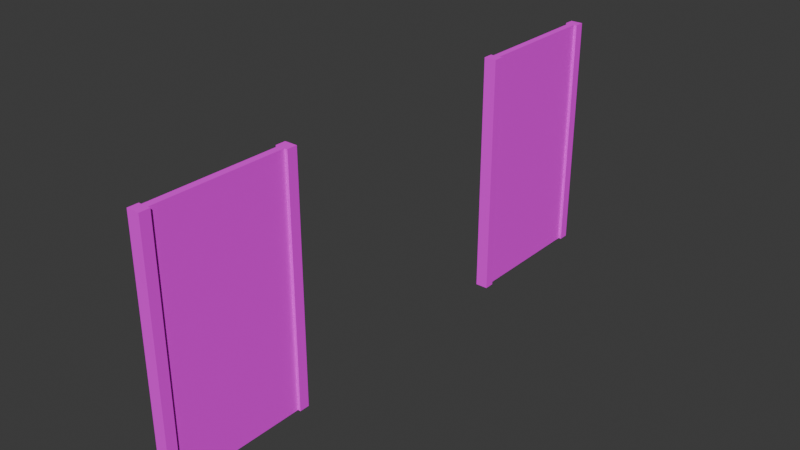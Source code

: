 # Source: wall_glass.blend  (saved by Blender 4.3.34; exported with 4.5.12 LTS)
import bpy
from mathutils import Matrix  # noqa: F401  (used for matrix-valued properties, if any)

bpy.ops.wm.read_factory_settings(use_empty=True)
scene = bpy.context.scene
scene.name = 'Scene'

# ---- collections
col_collection = bpy.data.collections.new('Collection'); scene.collection.children.link(col_collection)
col_backup = bpy.data.collections.new('backup'); scene.collection.children.link(col_backup)

# ---- images (referenced by path relative to the original .blend; pixels are not part of the script)
import os
ASSET_DIR = os.environ.get("B2B_ASSET_DIR", "")  # directory of the original .blend (textures are referenced by path, not embedded)
HERE = os.path.dirname(os.path.abspath(__file__))  # packed textures are extracted next to this script under _unpacked/

def load_image(name, relpath, width, height, colorspace="sRGB"):
    """Load a texture the original file referenced (path relative to the .blend, or extracted next to this script)."""
    p = next((c for c in (os.path.join(HERE, relpath), os.path.join(ASSET_DIR, relpath)) if relpath and os.path.exists(c)), "")
    if p:
        img = bpy.data.images.load(p, check_existing=True)
        img.name = name
    else:  # same state as the original file: an image datablock whose file is absent (Cycles renders it pink)
        img = bpy.data.images.new(name, width, height)
        img.source = "FILE"
        img.filepath = "//" + (relpath or name)
    img.colorspace_settings.name = colorspace
    return img
img_imphenziapalette01_png = load_image('ImphenziaPalette01.png', 'ImphenziaPalette01.png', 1024, 1024, 'sRGB')
img_imphenziapalette01_png_002 = load_image('ImphenziaPalette01.png.002', 'ImphenziaPalette01.png', 1024, 1024, 'sRGB')

# ---- materials (node trees are filled in below, after node groups)
mat_material_001 = bpy.data.materials.new('Material.001')
mat_material_003 = bpy.data.materials.new('Material.003')

# ---- material node trees
mat_material_001.use_nodes = True; mat_material_001.node_tree.nodes.clear()
_N = mat_material_001.node_tree.nodes; _L = mat_material_001.node_tree.links
n0 = _N.new('ShaderNodeBsdfPrincipled'); n0.name = 'Principled BSDF'; n0.location = (10, 300)
n0.inputs[2].default_value = 1.0
n1 = _N.new('ShaderNodeOutputMaterial'); n1.name = 'Material Output'; n1.location = (300, 300)
n2 = _N.new('ShaderNodeTexImage'); n2.name = 'Image Texture'; n2.location = (-306, 421)
n2.image = img_imphenziapalette01_png
n2.interpolation = 'Closest'
_L.new(n0.outputs[0], n1.inputs[0])
_L.new(n2.outputs[0], n0.inputs[0])
n1.is_active_output = True
mat_material_003.use_nodes = True; mat_material_003.node_tree.nodes.clear()
_N = mat_material_003.node_tree.nodes; _L = mat_material_003.node_tree.links
n0 = _N.new('ShaderNodeBsdfPrincipled'); n0.name = 'Principled BSDF'; n0.location = (10, 300)
n0.inputs[2].default_value = 1.0
n1 = _N.new('ShaderNodeOutputMaterial'); n1.name = 'Material Output'; n1.location = (300, 300)
n2 = _N.new('ShaderNodeTexImage'); n2.name = 'Image Texture'; n2.location = (-306, 421)
n2.image = img_imphenziapalette01_png_002
n2.interpolation = 'Closest'
_L.new(n0.outputs[0], n1.inputs[0])
_L.new(n2.outputs[0], n0.inputs[0])
n1.is_active_output = True

# ---- world
world_world = bpy.data.worlds.new('World'); scene.world = world_world
world_world.use_nodes = True; world_world.node_tree.nodes.clear()
_N = world_world.node_tree.nodes; _L = world_world.node_tree.links
n0 = _N.new('ShaderNodeOutputWorld'); n0.name = 'World Output'; n0.location = (300, 300)
n1 = _N.new('ShaderNodeBackground'); n1.name = 'Background'; n1.location = (10, 300)
n1.inputs[0].default_value = (0.05088, 0.05088, 0.05088, 1.0)
_L.new(n1.outputs[0], n0.inputs[0])
n0.is_active_output = True
world_world.color = (0.05088, 0.05088, 0.05088)
world_world.sun_shadow_jitter_overblur = 0.0

# ---- meshes
me_cube_004 = bpy.data.meshes.new('Cube.004')
me_cube_004.from_pydata([(-0.1189, -2.275, -4.245), (-0.1189, -2.275, 4.245), (-0.1189, 2.275, -4.245), (-0.1189, 2.275, 4.245), (0.1189, -2.275, -4.245), (0.1189, -2.275, 4.245), (0.1189, 2.275, -4.245), (0.1189, 2.275, 4.245), (-0.1189, -2.275, -3.672), (-0.1189, -2.275, 3.672), (-0.1189, 2.275, 3.672), (-0.1189, 2.275, -3.672), (0.1189, 2.275, 3.672), (0.1189, 2.275, -3.672), (0.1189, -2.275, 3.672), (0.1189, -2.275, -3.672), (-0.1189, 2.629, 3.672), (-0.1189, 2.629, -3.672), (0.1189, 2.629, 3.672), (0.1189, 2.629, -3.672), (0.2189, 2.275, 3.672), (0.2189, 2.275, -3.672), (0.2189, 2.629, 3.672), (0.2189, 2.629, -3.672), (-0.2189, 2.275, 3.672), (-0.2189, 2.275, -3.672), (-0.2189, 2.629, 3.672), (-0.2189, 2.629, -3.672), (-0.1189, 2.275, -4.245), (0.1189, 2.275, -4.245), (-0.1189, 2.629, -4.245), (0.1189, 2.629, -4.245), (0.2189, 2.629, -4.245), (0.2189, 2.275, -4.245), (-0.2189, 2.629, -4.245), (-0.2189, 2.275, -4.245), (-0.1189, 2.275, 4.245), (0.1189, 2.275, 4.245), (-0.1189, 2.629, 4.245), (0.1189, 2.629, 4.245), (0.2189, 2.275, 4.245), (0.2189, 2.629, 4.245), (-0.2189, 2.275, 4.245), (-0.2189, 2.629, 4.245), (-0.1189, -2.629, -3.672), (-0.1189, -2.629, 3.672), (0.1189, -2.629, 3.672), (0.1189, -2.629, -3.672), (0.2189, -2.275, 3.672), (0.2189, -2.275, -3.672), (0.2189, -2.629, 3.672), (0.2189, -2.629, -3.672), (-0.2189, -2.275, -3.672), (-0.2189, -2.275, 3.672), (-0.2189, -2.629, -3.672), (-0.2189, -2.629, 3.672), (0.1189, -2.275, 4.245), (-0.1189, -2.275, 4.245), (0.1189, -2.629, 4.245), (-0.1189, -2.629, 4.245), (0.2189, -2.629, 4.245), (0.2189, -2.275, 4.245), (-0.2189, -2.275, 4.245), (-0.2189, -2.629, 4.245), (0.1189, -2.275, -4.245), (-0.1189, -2.275, -4.245), (0.1189, -2.629, -4.245), (-0.1189, -2.629, -4.245), (0.2189, -2.629, -4.245), (0.2189, -2.275, -4.245), (-0.2189, -2.275, -4.245), (-0.2189, -2.629, -4.245)], [], [(9, 1, 3, 10), (10, 3, 7, 12), (12, 7, 5, 14), (14, 5, 1, 9), (2, 6, 4, 0), (7, 3, 1, 5), (4, 15, 8, 0), (46, 50, 60, 58), (6, 13, 15, 4), (13, 12, 14, 15), (2, 11, 13, 6), (11, 10, 24, 25), (0, 8, 11, 2), (8, 9, 10, 11), (17, 16, 18, 19), (11, 25, 35, 28), (20, 22, 41, 40), (22, 18, 39, 41), (20, 21, 23, 22), (19, 18, 22, 23), (19, 23, 32, 31), (12, 13, 21, 20), (25, 24, 26, 27), (13, 11, 28, 29), (10, 12, 37, 36), (16, 17, 27, 26), (29, 28, 30, 31), (29, 31, 32, 33), (30, 28, 35, 34), (23, 21, 33, 32), (25, 27, 34, 35), (21, 13, 29, 33), (17, 19, 31, 30), (27, 17, 30, 34), (36, 37, 39, 38), (39, 37, 40, 41), (36, 38, 43, 42), (24, 10, 36, 42), (26, 24, 42, 43), (18, 16, 38, 39), (16, 26, 43, 38), (12, 20, 40, 37), (47, 46, 45, 44), (45, 46, 58, 59), (9, 8, 52, 53), (54, 52, 70, 71), (49, 48, 50, 51), (15, 14, 48, 49), (46, 47, 51, 50), (44, 54, 71, 67), (53, 52, 54, 55), (14, 9, 57, 56), (44, 45, 55, 54), (15, 49, 69, 64), (56, 57, 59, 58), (56, 58, 60, 61), (59, 57, 62, 63), (9, 53, 62, 57), (50, 48, 61, 60), (48, 14, 56, 61), (55, 45, 59, 63), (53, 55, 63, 62), (65, 64, 66, 67), (66, 64, 69, 68), (65, 67, 71, 70), (51, 47, 66, 68), (8, 15, 64, 65), (47, 44, 67, 66), (49, 51, 68, 69), (52, 8, 65, 70)])
_uv = me_cube_004.uv_layers.new(name='UVMap')
_uv.uv.foreach_set('vector', [0.585, 0.9189, 0.585, 0.9189, 0.585, 0.9189, 0.585, 0.9189, 0.585, 0.9189, 0.585, 0.9189, 0.585, 0.9189, 0.585, 0.9189, 0.585, 0.9189, 0.585, 0.9189, 0.585, 0.9189, 0.585, 0.9189, 0.585, 0.9189, 0.585, 0.9189, 0.585, 0.9189, 0.585, 0.9189, 0.585, 0.9189, 0.585, 0.9189, 0.585, 0.9189, 0.585, 0.9189, 0.585, 0.9189, 0.585, 0.9189, 0.585, 0.9189, 0.585, 0.9189, 0.585, 0.9189, 0.585, 0.9189, 0.585, 0.9189, 0.585, 0.9189, 0.585, 0.9189, 0.585, 0.9189, 0.585, 0.9189, 0.585, 0.9189, 0.585, 0.9189, 0.585, 0.9189, 0.585, 0.9189, 0.585, 0.9189, 0.3281, 0.8086, 0.3281, 0.8086, 0.3281, 0.8086, 0.3281, 0.8086, 0.585, 0.9189, 0.585, 0.9189, 0.585, 0.9189, 0.585, 0.9189, 0.585, 0.9189, 0.585, 0.9189, 0.585, 0.9189, 0.585, 0.9189, 0.585, 0.9189, 0.585, 0.9189, 0.585, 0.9189, 0.585, 0.9189, 0.3281, 0.8086, 0.3281, 0.8086, 0.3281, 0.8086, 0.3281, 0.8086, 0.585, 0.9189, 0.585, 0.9189, 0.585, 0.9189, 0.585, 0.9189, 0.585, 0.9189, 0.585, 0.9189, 0.585, 0.9189, 0.585, 0.9189, 0.585, 0.9189, 0.585, 0.9189, 0.585, 0.9189, 0.585, 0.9189, 0.585, 0.9189, 0.585, 0.9189, 0.585, 0.9189, 0.585, 0.9189, 0.585, 0.9189, 0.585, 0.9189, 0.585, 0.9189, 0.585, 0.9189, 0.585, 0.9189, 0.585, 0.9189, 0.585, 0.9189, 0.585, 0.9189, 0.585, 0.9189, 0.585, 0.9189, 0.585, 0.9189, 0.585, 0.9189, 0.585, 0.9189, 0.585, 0.9189, 0.585, 0.9189, 0.585, 0.9189, 0.585, 0.9189, 0.585, 0.9189, 0.585, 0.9189, 0.585, 0.9189, 0.585, 0.9189, 0.585, 0.9189, 0.585, 0.9189, 0.585, 0.9189, 0.585, 0.9189, 0.585, 0.9189, 0.585, 0.9189, 0.585, 0.9189, 0.585, 0.9189, 0.585, 0.9189, 0.585, 0.9189, 0.585, 0.9189, 0.585, 0.9189, 0.585, 0.9189, 0.585, 0.9189, 0.585, 0.9189, 0.585, 0.9189, 0.585, 0.9189, 0.585, 0.9189, 0.585, 0.9189, 0.585, 0.9189, 0.585, 0.9189, 0.585, 0.9189, 0.585, 0.9189, 0.585, 0.9189, 0.585, 0.9189, 0.585, 0.9189, 0.585, 0.9189, 0.585, 0.9189, 0.585, 0.9189, 0.585, 0.9189, 0.585, 0.9189, 0.585, 0.9189, 0.585, 0.9189, 0.585, 0.9189, 0.585, 0.9189, 0.585, 0.9189, 0.585, 0.9189, 0.585, 0.9189, 0.585, 0.9189, 0.585, 0.9189, 0.585, 0.9189, 0.585, 0.9189, 0.585, 0.9189, 0.585, 0.9189, 0.585, 0.9189, 0.585, 0.9189, 0.585, 0.9189, 0.585, 0.9189, 0.585, 0.9189, 0.585, 0.9189, 0.585, 0.9189, 0.585, 0.9189, 0.585, 0.9189, 0.585, 0.9189, 0.585, 0.9189, 0.585, 0.9189, 0.585, 0.9189, 0.585, 0.9189, 0.585, 0.9189, 0.585, 0.9189, 0.585, 0.9189, 0.585, 0.9189, 0.585, 0.9189, 0.585, 0.9189, 0.585, 0.9189, 0.585, 0.9189, 0.585, 0.9189, 0.585, 0.9189, 0.585, 0.9189, 0.585, 0.9189, 0.585, 0.9189, 0.585, 0.9189, 0.585, 0.9189, 0.585, 0.9189, 0.585, 0.9189, 0.585, 0.9189, 0.585, 0.9189, 0.585, 0.9189, 0.585, 0.9189, 0.585, 0.9189, 0.585, 0.9189, 0.585, 0.9189, 0.585, 0.9189, 0.585, 0.9189, 0.585, 0.9189, 0.585, 0.9189, 0.585, 0.9189, 0.585, 0.9189, 0.585, 0.9189, 0.585, 0.9189, 0.585, 0.9189, 0.585, 0.9189, 0.585, 0.9189, 0.585, 0.9189, 0.585, 0.9189, 0.585, 0.9189, 0.585, 0.9189, 0.585, 0.9189, 0.585, 0.9189, 0.585, 0.9189, 0.585, 0.9189, 0.585, 0.9189, 0.585, 0.9189, 0.585, 0.9189, 0.585, 0.9189, 0.585, 0.9189, 0.585, 0.9189, 0.585, 0.9189, 0.585, 0.9189, 0.585, 0.9189, 0.585, 0.9189, 0.585, 0.9189, 0.585, 0.9189, 0.585, 0.9189, 0.585, 0.9189, 0.585, 0.9189, 0.585, 0.9189, 0.585, 0.9189, 0.585, 0.9189, 0.585, 0.9189, 0.585, 0.9189, 0.585, 0.9189, 0.585, 0.9189, 0.585, 0.9189, 0.585, 0.9189, 0.585, 0.9189, 0.585, 0.9189, 0.585, 0.9189, 0.585, 0.9189, 0.585, 0.9189, 0.585, 0.9189, 0.585, 0.9189, 0.585, 0.9189, 0.585, 0.9189, 0.585, 0.9189, 0.585, 0.9189, 0.585, 0.9189, 0.585, 0.9189, 0.585, 0.9189, 0.585, 0.9189, 0.585, 0.9189, 0.585, 0.9189, 0.585, 0.9189, 0.585, 0.9189, 0.585, 0.9189, 0.585, 0.9189, 0.585, 0.9189, 0.585, 0.9189, 0.585, 0.9189, 0.585, 0.9189, 0.585, 0.9189, 0.585, 0.9189, 0.585, 0.9189, 0.585, 0.9189, 0.585, 0.9189, 0.585, 0.9189, 0.585, 0.9189, 0.585, 0.9189, 0.585, 0.9189, 0.585, 0.9189, 0.585, 0.9189, 0.585, 0.9189, 0.585, 0.9189, 0.585, 0.9189, 0.585, 0.9189, 0.585, 0.9189, 0.585, 0.9189, 0.585, 0.9189, 0.585, 0.9189, 0.585, 0.9189, 0.585, 0.9189, 0.585, 0.9189, 0.585, 0.9189, 0.585, 0.9189, 0.585, 0.9189, 0.585, 0.9189, 0.585, 0.9189, 0.585, 0.9189, 0.585, 0.9189, 0.585, 0.9189, 0.585, 0.9189, 0.585, 0.9189, 0.585, 0.9189, 0.585, 0.9189, 0.585, 0.9189, 0.585, 0.9189, 0.585, 0.9189])
me_cube_004.materials.append(mat_material_001)
me_cube_004.update()
me_cube_006 = bpy.data.meshes.new('Cube.006')
me_cube_006.from_pydata([(-1.0, -1.0, -1.0), (-1.0, -1.0, 1.0), (-1.0, 1.0, -1.0), (-1.0, 1.0, 1.0), (1.0, -1.0, -1.0), (1.0, -1.0, 1.0), (1.0, 1.0, -1.0), (1.0, 1.0, 1.0), (-1.0, -1.0, -0.8652), (-1.0, -1.0, 0.8652), (-1.0, 1.0, 0.8652), (-1.0, 1.0, -0.8652), (1.0, 1.0, 0.8652), (1.0, 1.0, -0.8652), (1.0, -1.0, 0.8652), (1.0, -1.0, -0.8652), (-1.0, 1.156, 0.8652), (-1.0, 1.156, -0.8652), (1.0, 1.156, 0.8652), (1.0, 1.156, -0.8652), (1.841, 1.0, 0.8652), (1.841, 1.0, -0.8652), (1.841, 1.156, 0.8652), (1.841, 1.156, -0.8652), (-1.841, 1.0, 0.8652), (-1.841, 1.0, -0.8652), (-1.841, 1.156, 0.8652), (-1.841, 1.156, -0.8652), (-1.0, 1.0, -1.0), (1.0, 1.0, -1.0), (-1.0, 1.156, -1.0), (1.0, 1.156, -1.0), (1.841, 1.156, -1.0), (1.841, 1.0, -1.0), (-1.841, 1.156, -1.0), (-1.841, 1.0, -1.0), (-1.0, 1.0, 1.0), (1.0, 1.0, 1.0), (-1.0, 1.156, 1.0), (1.0, 1.156, 1.0), (1.841, 1.0, 1.0), (1.841, 1.156, 1.0), (-1.841, 1.0, 1.0), (-1.841, 1.156, 1.0), (-1.0, -1.156, -0.8652), (-1.0, -1.156, 0.8652), (1.0, -1.156, 0.8652), (1.0, -1.156, -0.8652), (1.841, -1.0, 0.8652), (1.841, -1.0, -0.8652), (1.841, -1.156, 0.8652), (1.841, -1.156, -0.8652), (-1.841, -1.0, -0.8652), (-1.841, -1.0, 0.8652), (-1.841, -1.156, -0.8652), (-1.841, -1.156, 0.8652), (1.0, -1.0, 1.0), (-1.0, -1.0, 1.0), (1.0, -1.156, 1.0), (-1.0, -1.156, 1.0), (1.841, -1.156, 1.0), (1.841, -1.0, 1.0), (-1.841, -1.0, 1.0), (-1.841, -1.156, 1.0), (1.0, -1.0, -1.0), (-1.0, -1.0, -1.0), (1.0, -1.156, -1.0), (-1.0, -1.156, -1.0), (1.841, -1.156, -1.0), (1.841, -1.0, -1.0), (-1.841, -1.0, -1.0), (-1.841, -1.156, -1.0)], [], [(9, 1, 3, 10), (10, 3, 7, 12), (12, 7, 5, 14), (14, 5, 1, 9), (2, 6, 4, 0), (7, 3, 1, 5), (4, 15, 8, 0), (46, 50, 60, 58), (6, 13, 15, 4), (13, 12, 14, 15), (2, 11, 13, 6), (11, 10, 24, 25), (0, 8, 11, 2), (8, 9, 10, 11), (17, 16, 18, 19), (11, 25, 35, 28), (20, 22, 41, 40), (22, 18, 39, 41), (20, 21, 23, 22), (19, 18, 22, 23), (19, 23, 32, 31), (12, 13, 21, 20), (25, 24, 26, 27), (13, 11, 28, 29), (10, 12, 37, 36), (16, 17, 27, 26), (29, 28, 30, 31), (29, 31, 32, 33), (30, 28, 35, 34), (23, 21, 33, 32), (25, 27, 34, 35), (21, 13, 29, 33), (17, 19, 31, 30), (27, 17, 30, 34), (36, 37, 39, 38), (39, 37, 40, 41), (36, 38, 43, 42), (24, 10, 36, 42), (26, 24, 42, 43), (18, 16, 38, 39), (16, 26, 43, 38), (12, 20, 40, 37), (47, 46, 45, 44), (45, 46, 58, 59), (9, 8, 52, 53), (54, 52, 70, 71), (49, 48, 50, 51), (15, 14, 48, 49), (46, 47, 51, 50), (44, 54, 71, 67), (53, 52, 54, 55), (14, 9, 57, 56), (44, 45, 55, 54), (15, 49, 69, 64), (56, 57, 59, 58), (56, 58, 60, 61), (59, 57, 62, 63), (9, 53, 62, 57), (50, 48, 61, 60), (48, 14, 56, 61), (55, 45, 59, 63), (53, 55, 63, 62), (65, 64, 66, 67), (66, 64, 69, 68), (65, 67, 71, 70), (51, 47, 66, 68), (8, 15, 64, 65), (47, 44, 67, 66), (49, 51, 68, 69), (52, 8, 65, 70)])
_uv = me_cube_006.uv_layers.new(name='UVMap')
_uv.uv.foreach_set('vector', [0.585, 0.9189, 0.585, 0.9189, 0.585, 0.9189, 0.585, 0.9189, 0.585, 0.9189, 0.585, 0.9189, 0.585, 0.9189, 0.585, 0.9189, 0.585, 0.9189, 0.585, 0.9189, 0.585, 0.9189, 0.585, 0.9189, 0.585, 0.9189, 0.585, 0.9189, 0.585, 0.9189, 0.585, 0.9189, 0.585, 0.9189, 0.585, 0.9189, 0.585, 0.9189, 0.585, 0.9189, 0.585, 0.9189, 0.585, 0.9189, 0.585, 0.9189, 0.585, 0.9189, 0.585, 0.9189, 0.585, 0.9189, 0.585, 0.9189, 0.585, 0.9189, 0.585, 0.9189, 0.585, 0.9189, 0.585, 0.9189, 0.585, 0.9189, 0.585, 0.9189, 0.585, 0.9189, 0.585, 0.9189, 0.585, 0.9189, 0.3281, 0.8086, 0.3281, 0.8086, 0.3281, 0.8086, 0.3281, 0.8086, 0.585, 0.9189, 0.585, 0.9189, 0.585, 0.9189, 0.585, 0.9189, 0.585, 0.9189, 0.585, 0.9189, 0.585, 0.9189, 0.585, 0.9189, 0.585, 0.9189, 0.585, 0.9189, 0.585, 0.9189, 0.585, 0.9189, 0.3281, 0.8086, 0.3281, 0.8086, 0.3281, 0.8086, 0.3281, 0.8086, 0.585, 0.9189, 0.585, 0.9189, 0.585, 0.9189, 0.585, 0.9189, 0.585, 0.9189, 0.585, 0.9189, 0.585, 0.9189, 0.585, 0.9189, 0.585, 0.9189, 0.585, 0.9189, 0.585, 0.9189, 0.585, 0.9189, 0.585, 0.9189, 0.585, 0.9189, 0.585, 0.9189, 0.585, 0.9189, 0.585, 0.9189, 0.585, 0.9189, 0.585, 0.9189, 0.585, 0.9189, 0.585, 0.9189, 0.585, 0.9189, 0.585, 0.9189, 0.585, 0.9189, 0.585, 0.9189, 0.585, 0.9189, 0.585, 0.9189, 0.585, 0.9189, 0.585, 0.9189, 0.585, 0.9189, 0.585, 0.9189, 0.585, 0.9189, 0.585, 0.9189, 0.585, 0.9189, 0.585, 0.9189, 0.585, 0.9189, 0.585, 0.9189, 0.585, 0.9189, 0.585, 0.9189, 0.585, 0.9189, 0.585, 0.9189, 0.585, 0.9189, 0.585, 0.9189, 0.585, 0.9189, 0.585, 0.9189, 0.585, 0.9189, 0.585, 0.9189, 0.585, 0.9189, 0.585, 0.9189, 0.585, 0.9189, 0.585, 0.9189, 0.585, 0.9189, 0.585, 0.9189, 0.585, 0.9189, 0.585, 0.9189, 0.585, 0.9189, 0.585, 0.9189, 0.585, 0.9189, 0.585, 0.9189, 0.585, 0.9189, 0.585, 0.9189, 0.585, 0.9189, 0.585, 0.9189, 0.585, 0.9189, 0.585, 0.9189, 0.585, 0.9189, 0.585, 0.9189, 0.585, 0.9189, 0.585, 0.9189, 0.585, 0.9189, 0.585, 0.9189, 0.585, 0.9189, 0.585, 0.9189, 0.585, 0.9189, 0.585, 0.9189, 0.585, 0.9189, 0.585, 0.9189, 0.585, 0.9189, 0.585, 0.9189, 0.585, 0.9189, 0.585, 0.9189, 0.585, 0.9189, 0.585, 0.9189, 0.585, 0.9189, 0.585, 0.9189, 0.585, 0.9189, 0.585, 0.9189, 0.585, 0.9189, 0.585, 0.9189, 0.585, 0.9189, 0.585, 0.9189, 0.585, 0.9189, 0.585, 0.9189, 0.585, 0.9189, 0.585, 0.9189, 0.585, 0.9189, 0.585, 0.9189, 0.585, 0.9189, 0.585, 0.9189, 0.585, 0.9189, 0.585, 0.9189, 0.585, 0.9189, 0.585, 0.9189, 0.585, 0.9189, 0.585, 0.9189, 0.585, 0.9189, 0.585, 0.9189, 0.585, 0.9189, 0.585, 0.9189, 0.585, 0.9189, 0.585, 0.9189, 0.585, 0.9189, 0.585, 0.9189, 0.585, 0.9189, 0.585, 0.9189, 0.585, 0.9189, 0.585, 0.9189, 0.585, 0.9189, 0.585, 0.9189, 0.585, 0.9189, 0.585, 0.9189, 0.585, 0.9189, 0.585, 0.9189, 0.585, 0.9189, 0.585, 0.9189, 0.585, 0.9189, 0.585, 0.9189, 0.585, 0.9189, 0.585, 0.9189, 0.585, 0.9189, 0.585, 0.9189, 0.585, 0.9189, 0.585, 0.9189, 0.585, 0.9189, 0.585, 0.9189, 0.585, 0.9189, 0.585, 0.9189, 0.585, 0.9189, 0.585, 0.9189, 0.585, 0.9189, 0.585, 0.9189, 0.585, 0.9189, 0.585, 0.9189, 0.585, 0.9189, 0.585, 0.9189, 0.585, 0.9189, 0.585, 0.9189, 0.585, 0.9189, 0.585, 0.9189, 0.585, 0.9189, 0.585, 0.9189, 0.585, 0.9189, 0.585, 0.9189, 0.585, 0.9189, 0.585, 0.9189, 0.585, 0.9189, 0.585, 0.9189, 0.585, 0.9189, 0.585, 0.9189, 0.585, 0.9189, 0.585, 0.9189, 0.585, 0.9189, 0.585, 0.9189, 0.585, 0.9189, 0.585, 0.9189, 0.585, 0.9189, 0.585, 0.9189, 0.585, 0.9189, 0.585, 0.9189, 0.585, 0.9189, 0.585, 0.9189, 0.585, 0.9189, 0.585, 0.9189, 0.585, 0.9189, 0.585, 0.9189, 0.585, 0.9189, 0.585, 0.9189, 0.585, 0.9189, 0.585, 0.9189, 0.585, 0.9189, 0.585, 0.9189, 0.585, 0.9189, 0.585, 0.9189, 0.585, 0.9189, 0.585, 0.9189, 0.585, 0.9189, 0.585, 0.9189, 0.585, 0.9189, 0.585, 0.9189, 0.585, 0.9189, 0.585, 0.9189, 0.585, 0.9189, 0.585, 0.9189, 0.585, 0.9189, 0.585, 0.9189, 0.585, 0.9189, 0.585, 0.9189, 0.585, 0.9189, 0.585, 0.9189, 0.585, 0.9189, 0.585, 0.9189, 0.585, 0.9189, 0.585, 0.9189, 0.585, 0.9189, 0.585, 0.9189, 0.585, 0.9189, 0.585, 0.9189, 0.585, 0.9189, 0.585, 0.9189, 0.585, 0.9189, 0.585, 0.9189, 0.585, 0.9189, 0.585, 0.9189, 0.585, 0.9189, 0.585, 0.9189, 0.585, 0.9189, 0.585, 0.9189, 0.585, 0.9189, 0.585, 0.9189, 0.585, 0.9189, 0.585, 0.9189, 0.585, 0.9189, 0.585, 0.9189, 0.585, 0.9189])
me_cube_006.materials.append(mat_material_003)
me_cube_006.update()

# ---- objects
ob_cube_003 = bpy.data.objects.new('Cube.003', me_cube_004)
ob_cube_005 = bpy.data.objects.new('Cube.005', me_cube_006)

# ---- transforms, parenting, visibility, modifiers, constraints
ob_cube_003.location = (2.937e-17, 0.1466, 4.207)
ob_cube_005.location = (2.937e-17, 14.5, 4.207)
ob_cube_005.scale = (0.1189, 2.275, 4.245)

# ---- collection membership
col_collection.objects.link(ob_cube_003)
col_backup.objects.link(ob_cube_005)

# ---- scene / render settings (as saved in the file)
scene.frame_start = 1; scene.frame_end = 250; scene.frame_set(1)
scene.render.engine = 'BLENDER_EEVEE_NEXT'
bpy.context.view_layer.update()

# ---- added for rendering (the .blend has no active camera and no usable light): camera, sun
cam_auto = bpy.data.cameras.new('AutoCamera')
cam_auto.lens = 50.0
cam_auto.sensor_width = 36.0
cam_auto.clip_end = 1000.0
ob_auto_camera = bpy.data.objects.new('AutoCamera', cam_auto)
scene.collection.objects.link(ob_auto_camera)
ob_auto_camera.location = (19.7732, -16.4059, 20.0253)
ob_auto_camera.rotation_euler = (1.09748, -7.21219e-08, 0.694738)
scene.camera = ob_auto_camera
light_auto_sun = bpy.data.lights.new('AutoSun', 'SUN')
light_auto_sun.energy = 3.0
light_auto_sun.angle = 0.0523599
ob_auto_sun = bpy.data.objects.new('AutoSun', light_auto_sun)
scene.collection.objects.link(ob_auto_sun)
ob_auto_sun.rotation_euler = (0.872665, 0.174533, 0.523599)
bpy.context.view_layer.update()
